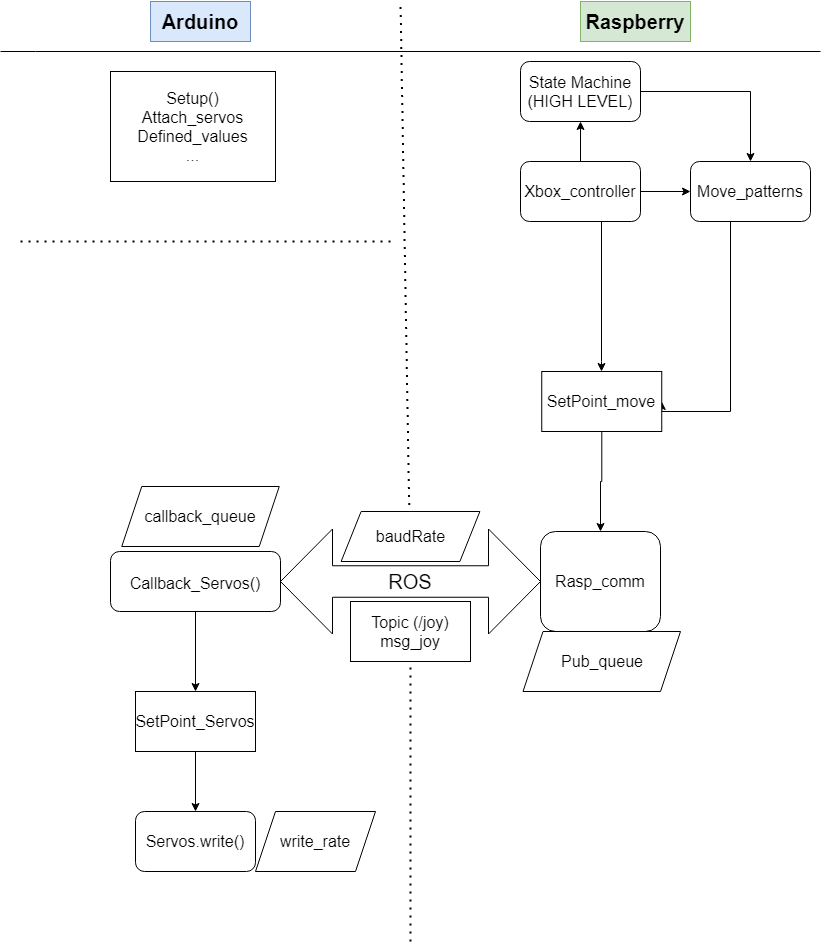

The diagram above was exported from draw.io. Its source (the exported page's mxGraphModel, read from the mxfile embedded in the PNG):
<mxGraphModel dx="1984" dy="802" grid="1" gridSize="10" guides="1" tooltips="1" connect="1" arrows="1" fold="1" page="1" pageScale="1" pageWidth="827" pageHeight="1169" math="0" shadow="0">
  <root>
    <mxCell id="0" />
    <mxCell id="1" parent="0" />
    <mxCell id="Qn4hE0vKDeL6R_fgy9Pp-1" value="" style="endArrow=none;dashed=1;html=1;dashPattern=1 3;strokeWidth=2;rounded=0;startArrow=none;" parent="1" source="Qn4hE0vKDeL6R_fgy9Pp-10" edge="1">
      <mxGeometry width="50" height="50" relative="1" as="geometry">
        <mxPoint x="400" y="760" as="sourcePoint" />
        <mxPoint x="400" y="40" as="targetPoint" />
      </mxGeometry>
    </mxCell>
    <mxCell id="Qn4hE0vKDeL6R_fgy9Pp-2" value="Arduino" style="text;html=1;strokeColor=#6c8ebf;fillColor=#dae8fc;align=center;verticalAlign=middle;whiteSpace=wrap;rounded=0;fontSize=20;fontStyle=1" parent="1" vertex="1">
      <mxGeometry x="150" y="40" width="100" height="40" as="geometry" />
    </mxCell>
    <mxCell id="Qn4hE0vKDeL6R_fgy9Pp-3" value="Raspberry" style="text;html=1;strokeColor=#82b366;fillColor=#d5e8d4;align=center;verticalAlign=middle;whiteSpace=wrap;rounded=0;fontSize=20;fontStyle=1;" parent="1" vertex="1">
      <mxGeometry x="580" y="40" width="110" height="40" as="geometry" />
    </mxCell>
    <mxCell id="Qn4hE0vKDeL6R_fgy9Pp-7" value="" style="endArrow=none;html=1;rounded=0;fontSize=20;" parent="1" edge="1">
      <mxGeometry width="50" height="50" relative="1" as="geometry">
        <mxPoint y="90" as="sourcePoint" />
        <mxPoint x="820" y="90" as="targetPoint" />
        <Array as="points">
          <mxPoint x="35" y="90" />
        </Array>
      </mxGeometry>
    </mxCell>
    <mxCell id="Qn4hE0vKDeL6R_fgy9Pp-21" style="edgeStyle=orthogonalEdgeStyle;rounded=0;orthogonalLoop=1;jettySize=auto;html=1;fontSize=16;" parent="1" source="Qn4hE0vKDeL6R_fgy9Pp-9" edge="1">
      <mxGeometry relative="1" as="geometry">
        <mxPoint x="195" y="730" as="targetPoint" />
      </mxGeometry>
    </mxCell>
    <mxCell id="Qn4hE0vKDeL6R_fgy9Pp-9" value="&lt;font style=&quot;font-size: 16px&quot;&gt;Callback_Servos()&lt;br&gt;&lt;/font&gt;" style="rounded=1;whiteSpace=wrap;html=1;fontSize=20;" parent="1" vertex="1">
      <mxGeometry x="110" y="590" width="170" height="60" as="geometry" />
    </mxCell>
    <mxCell id="Qn4hE0vKDeL6R_fgy9Pp-10" value="ROS" style="shape=doubleArrow;whiteSpace=wrap;html=1;fontSize=20;" parent="1" vertex="1">
      <mxGeometry x="280" y="567.5" width="260" height="105" as="geometry" />
    </mxCell>
    <mxCell id="Qn4hE0vKDeL6R_fgy9Pp-11" value="" style="endArrow=none;dashed=1;html=1;dashPattern=1 3;strokeWidth=2;rounded=0;" parent="1" target="Qn4hE0vKDeL6R_fgy9Pp-10" edge="1">
      <mxGeometry width="50" height="50" relative="1" as="geometry">
        <mxPoint x="410" y="980" as="sourcePoint" />
        <mxPoint x="400" y="40" as="targetPoint" />
      </mxGeometry>
    </mxCell>
    <mxCell id="Qn4hE0vKDeL6R_fgy9Pp-13" value="Servos.write()" style="rounded=1;whiteSpace=wrap;html=1;fontSize=16;" parent="1" vertex="1">
      <mxGeometry x="135" y="850" width="120" height="60" as="geometry" />
    </mxCell>
    <mxCell id="Qn4hE0vKDeL6R_fgy9Pp-23" style="edgeStyle=orthogonalEdgeStyle;rounded=0;orthogonalLoop=1;jettySize=auto;html=1;fontSize=16;" parent="1" source="Qn4hE0vKDeL6R_fgy9Pp-22" target="Qn4hE0vKDeL6R_fgy9Pp-13" edge="1">
      <mxGeometry relative="1" as="geometry" />
    </mxCell>
    <mxCell id="Qn4hE0vKDeL6R_fgy9Pp-22" value="SetPoint_Servos" style="rounded=0;whiteSpace=wrap;html=1;fontSize=16;" parent="1" vertex="1">
      <mxGeometry x="135" y="730" width="120" height="60" as="geometry" />
    </mxCell>
    <mxCell id="Qn4hE0vKDeL6R_fgy9Pp-24" value="Rasp_comm" style="rounded=1;whiteSpace=wrap;html=1;fontSize=16;" parent="1" vertex="1">
      <mxGeometry x="540" y="570" width="120" height="100" as="geometry" />
    </mxCell>
    <mxCell id="Qn4hE0vKDeL6R_fgy9Pp-25" value="Setup()&lt;br&gt;Attach_servos&lt;br&gt;Defined_values&lt;br&gt;..." style="rounded=0;whiteSpace=wrap;html=1;fontSize=16;" parent="1" vertex="1">
      <mxGeometry x="110" y="110" width="165" height="110" as="geometry" />
    </mxCell>
    <mxCell id="Qn4hE0vKDeL6R_fgy9Pp-26" value="" style="endArrow=none;dashed=1;html=1;dashPattern=1 3;strokeWidth=2;rounded=0;fontSize=16;" parent="1" edge="1">
      <mxGeometry width="50" height="50" relative="1" as="geometry">
        <mxPoint x="20" y="280" as="sourcePoint" />
        <mxPoint x="390" y="280" as="targetPoint" />
      </mxGeometry>
    </mxCell>
    <mxCell id="Qn4hE0vKDeL6R_fgy9Pp-37" style="edgeStyle=orthogonalEdgeStyle;rounded=0;orthogonalLoop=1;jettySize=auto;html=1;fontSize=16;" parent="1" source="Qn4hE0vKDeL6R_fgy9Pp-28" target="Qn4hE0vKDeL6R_fgy9Pp-38" edge="1">
      <mxGeometry relative="1" as="geometry">
        <mxPoint x="740" y="200" as="targetPoint" />
      </mxGeometry>
    </mxCell>
    <mxCell id="Qn4hE0vKDeL6R_fgy9Pp-28" value="State Machine&lt;br&gt;(HIGH LEVEL)" style="rounded=1;whiteSpace=wrap;html=1;fontSize=16;" parent="1" vertex="1">
      <mxGeometry x="520" y="100" width="120" height="60" as="geometry" />
    </mxCell>
    <mxCell id="Qn4hE0vKDeL6R_fgy9Pp-30" value="Topic (/joy)&lt;br&gt;msg_joy" style="rounded=0;whiteSpace=wrap;html=1;fontSize=16;" parent="1" vertex="1">
      <mxGeometry x="350" y="640" width="120" height="60" as="geometry" />
    </mxCell>
    <mxCell id="Qn4hE0vKDeL6R_fgy9Pp-36" style="edgeStyle=orthogonalEdgeStyle;rounded=0;orthogonalLoop=1;jettySize=auto;html=1;fontSize=16;" parent="1" source="Qn4hE0vKDeL6R_fgy9Pp-34" target="Qn4hE0vKDeL6R_fgy9Pp-28" edge="1">
      <mxGeometry relative="1" as="geometry" />
    </mxCell>
    <mxCell id="Qn4hE0vKDeL6R_fgy9Pp-47" value="" style="edgeStyle=orthogonalEdgeStyle;rounded=0;orthogonalLoop=1;jettySize=auto;html=1;fontSize=16;" parent="1" source="Qn4hE0vKDeL6R_fgy9Pp-34" target="Qn4hE0vKDeL6R_fgy9Pp-38" edge="1">
      <mxGeometry relative="1" as="geometry" />
    </mxCell>
    <mxCell id="Qn4hE0vKDeL6R_fgy9Pp-51" value="" style="edgeStyle=orthogonalEdgeStyle;rounded=0;orthogonalLoop=1;jettySize=auto;html=1;fontSize=16;" parent="1" source="Qn4hE0vKDeL6R_fgy9Pp-34" target="Qn4hE0vKDeL6R_fgy9Pp-50" edge="1">
      <mxGeometry relative="1" as="geometry">
        <Array as="points">
          <mxPoint x="601" y="400" />
          <mxPoint x="601" y="400" />
        </Array>
      </mxGeometry>
    </mxCell>
    <mxCell id="Qn4hE0vKDeL6R_fgy9Pp-34" value="Xbox_controller" style="rounded=1;whiteSpace=wrap;html=1;fontSize=16;" parent="1" vertex="1">
      <mxGeometry x="520" y="200" width="120" height="60" as="geometry" />
    </mxCell>
    <mxCell id="Qn4hE0vKDeL6R_fgy9Pp-49" style="edgeStyle=orthogonalEdgeStyle;rounded=0;orthogonalLoop=1;jettySize=auto;html=1;fontSize=16;entryX=1;entryY=0.5;entryDx=0;entryDy=0;" parent="1" source="Qn4hE0vKDeL6R_fgy9Pp-38" target="Qn4hE0vKDeL6R_fgy9Pp-50" edge="1">
      <mxGeometry relative="1" as="geometry">
        <mxPoint x="730" y="490" as="targetPoint" />
        <Array as="points">
          <mxPoint x="730" y="450" />
        </Array>
      </mxGeometry>
    </mxCell>
    <mxCell id="Qn4hE0vKDeL6R_fgy9Pp-38" value="Move_patterns" style="rounded=1;whiteSpace=wrap;html=1;fontSize=16;" parent="1" vertex="1">
      <mxGeometry x="690" y="200" width="120" height="60" as="geometry" />
    </mxCell>
    <mxCell id="Qn4hE0vKDeL6R_fgy9Pp-40" value="write_rate" style="shape=parallelogram;perimeter=parallelogramPerimeter;whiteSpace=wrap;html=1;fixedSize=1;fontSize=16;" parent="1" vertex="1">
      <mxGeometry x="255" y="850" width="120" height="60" as="geometry" />
    </mxCell>
    <mxCell id="Qn4hE0vKDeL6R_fgy9Pp-42" value="callback_queue" style="shape=parallelogram;perimeter=parallelogramPerimeter;whiteSpace=wrap;html=1;fixedSize=1;fontSize=16;" parent="1" vertex="1">
      <mxGeometry x="121.25" y="525" width="157.5" height="60" as="geometry" />
    </mxCell>
    <mxCell id="Qn4hE0vKDeL6R_fgy9Pp-44" value="Pub_queue" style="shape=parallelogram;perimeter=parallelogramPerimeter;whiteSpace=wrap;html=1;fixedSize=1;fontSize=16;" parent="1" vertex="1">
      <mxGeometry x="522.5" y="670" width="157.5" height="60" as="geometry" />
    </mxCell>
    <mxCell id="Qn4hE0vKDeL6R_fgy9Pp-46" value="baudRate" style="shape=parallelogram;perimeter=parallelogramPerimeter;whiteSpace=wrap;html=1;fixedSize=1;fontSize=16;" parent="1" vertex="1">
      <mxGeometry x="340.63" y="550" width="138.75" height="50" as="geometry" />
    </mxCell>
    <mxCell id="Qn4hE0vKDeL6R_fgy9Pp-52" style="edgeStyle=orthogonalEdgeStyle;rounded=0;orthogonalLoop=1;jettySize=auto;html=1;fontSize=16;" parent="1" source="Qn4hE0vKDeL6R_fgy9Pp-50" target="Qn4hE0vKDeL6R_fgy9Pp-24" edge="1">
      <mxGeometry relative="1" as="geometry" />
    </mxCell>
    <mxCell id="Qn4hE0vKDeL6R_fgy9Pp-50" value="SetPoint_move" style="rounded=0;whiteSpace=wrap;html=1;fontSize=16;" parent="1" vertex="1">
      <mxGeometry x="541.25" y="410" width="120" height="60" as="geometry" />
    </mxCell>
  </root>
</mxGraphModel>